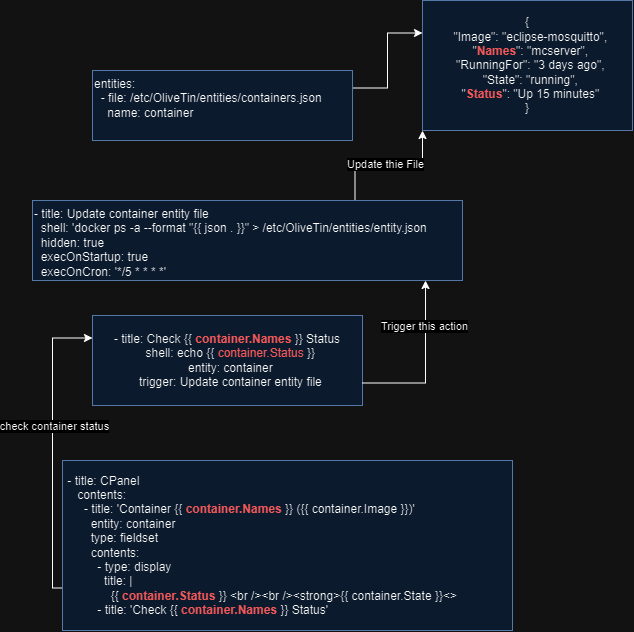

The diagram above was exported from draw.io. Its source (the exported page's mxGraphModel, read from the mxfile embedded in the PNG):
<mxGraphModel dx="1967" dy="1007" grid="1" gridSize="10" guides="1" tooltips="1" connect="1" arrows="1" fold="1" page="1" pageScale="1" pageWidth="850" pageHeight="1100" math="0" shadow="0">
  <root>
    <mxCell id="0" />
    <mxCell id="1" parent="0" />
    <mxCell id="ekUbrOQ6qySUeCBf9fcr-13" style="edgeStyle=orthogonalEdgeStyle;rounded=0;orthogonalLoop=1;jettySize=auto;html=1;exitX=1;exitY=0.25;exitDx=0;exitDy=0;entryX=0;entryY=0.25;entryDx=0;entryDy=0;" edge="1" parent="1" source="ekUbrOQ6qySUeCBf9fcr-1" target="ekUbrOQ6qySUeCBf9fcr-11">
      <mxGeometry relative="1" as="geometry" />
    </mxCell>
    <mxCell id="ekUbrOQ6qySUeCBf9fcr-1" value="entities:&#10;  - file: /etc/OliveTin/entities/containers.json&#10;    name: container" style="text;whiteSpace=wrap;fillColor=#dae8fc;strokeColor=#6c8ebf;" vertex="1" parent="1">
      <mxGeometry x="90" y="190" width="260" height="70" as="geometry" />
    </mxCell>
    <mxCell id="ekUbrOQ6qySUeCBf9fcr-18" style="edgeStyle=orthogonalEdgeStyle;rounded=0;orthogonalLoop=1;jettySize=auto;html=1;exitX=0.75;exitY=0;exitDx=0;exitDy=0;entryX=0;entryY=1;entryDx=0;entryDy=0;" edge="1" parent="1" source="ekUbrOQ6qySUeCBf9fcr-4" target="ekUbrOQ6qySUeCBf9fcr-11">
      <mxGeometry relative="1" as="geometry" />
    </mxCell>
    <mxCell id="ekUbrOQ6qySUeCBf9fcr-19" value="Update thie File" style="edgeLabel;html=1;align=center;verticalAlign=middle;resizable=0;points=[];" vertex="1" connectable="0" parent="ekUbrOQ6qySUeCBf9fcr-18">
      <mxGeometry x="-0.0578" y="3" relative="1" as="geometry">
        <mxPoint y="1" as="offset" />
      </mxGeometry>
    </mxCell>
    <mxCell id="ekUbrOQ6qySUeCBf9fcr-4" value="- title: Update container entity file&#10;  shell: 'docker ps -a --format &quot;{{ json . }}&quot; &gt; /etc/OliveTin/entities/entity.json&#10;  hidden: true&#10;  execOnStartup: true&#10;  execOnCron: '*/5 * * * *'" style="text;whiteSpace=wrap;fillColor=#dae8fc;strokeColor=#6c8ebf;" vertex="1" parent="1">
      <mxGeometry x="30" y="320" width="430" height="80" as="geometry" />
    </mxCell>
    <mxCell id="ekUbrOQ6qySUeCBf9fcr-10" value="&lt;div&gt;- title: Check {{ &lt;b&gt;&lt;font color=&quot;#ff6666&quot; style=&quot;font-size: 12px;&quot;&gt;container.Names&lt;/font&gt;&lt;/b&gt; }} Status&lt;/div&gt;&lt;div&gt;&amp;nbsp; shell: echo {{ &lt;font color=&quot;#ff6666&quot;&gt;container.Status&lt;/font&gt; }}&lt;/div&gt;&lt;div&gt;&amp;nbsp; entity: container&lt;/div&gt;&lt;div&gt;&amp;nbsp; trigger: Update container entity file&lt;/div&gt;" style="rounded=0;whiteSpace=wrap;html=1;fillColor=#dae8fc;strokeColor=#6c8ebf;" vertex="1" parent="1">
      <mxGeometry x="90" y="435" width="270" height="90" as="geometry" />
    </mxCell>
    <mxCell id="ekUbrOQ6qySUeCBf9fcr-11" value="{&lt;br style=&quot;border-color: var(--border-color); padding: 0px; margin: 0px; text-align: left;&quot;&gt;&lt;span style=&quot;text-align: left;&quot;&gt;&amp;nbsp; &quot;Image&quot;: &quot;eclipse-mosquitto&quot;,&lt;/span&gt;&lt;br style=&quot;border-color: var(--border-color); padding: 0px; margin: 0px; text-align: left;&quot;&gt;&lt;span style=&quot;text-align: left;&quot;&gt;&amp;nbsp; &quot;&lt;font color=&quot;#ff6666&quot;&gt;&lt;b&gt;Names&lt;/b&gt;&lt;/font&gt;&quot;: &quot;mcserver&quot;,&lt;/span&gt;&lt;br style=&quot;border-color: var(--border-color); padding: 0px; margin: 0px; text-align: left;&quot;&gt;&lt;span style=&quot;text-align: left;&quot;&gt;&amp;nbsp; &quot;RunningFor&quot;: &quot;3 days ago&quot;,&lt;/span&gt;&lt;br style=&quot;border-color: var(--border-color); padding: 0px; margin: 0px; text-align: left;&quot;&gt;&lt;span style=&quot;text-align: left;&quot;&gt;&amp;nbsp; &quot;State&quot;: &quot;running&quot;,&lt;/span&gt;&lt;br style=&quot;border-color: var(--border-color); padding: 0px; margin: 0px; text-align: left;&quot;&gt;&lt;span style=&quot;text-align: left;&quot;&gt;&amp;nbsp; &quot;&lt;b&gt;&lt;font color=&quot;#ff6666&quot;&gt;Status&lt;/font&gt;&lt;/b&gt;&quot;: &quot;Up 15 minutes&quot;&lt;/span&gt;&lt;br style=&quot;border-color: var(--border-color); padding: 0px; margin: 0px; text-align: left;&quot;&gt;&lt;span style=&quot;text-align: left;&quot;&gt;}&lt;/span&gt;" style="rounded=0;whiteSpace=wrap;html=1;fillColor=#dae8fc;strokeColor=#6c8ebf;" vertex="1" parent="1">
      <mxGeometry x="420" y="120" width="210" height="130" as="geometry" />
    </mxCell>
    <mxCell id="ekUbrOQ6qySUeCBf9fcr-15" style="edgeStyle=orthogonalEdgeStyle;rounded=0;orthogonalLoop=1;jettySize=auto;html=1;exitX=1;exitY=0.75;exitDx=0;exitDy=0;entryX=0.914;entryY=1;entryDx=0;entryDy=0;entryPerimeter=0;" edge="1" parent="1" source="ekUbrOQ6qySUeCBf9fcr-10" target="ekUbrOQ6qySUeCBf9fcr-4">
      <mxGeometry relative="1" as="geometry" />
    </mxCell>
    <mxCell id="ekUbrOQ6qySUeCBf9fcr-16" value="Trigger this action" style="edgeLabel;html=1;align=center;verticalAlign=middle;resizable=0;points=[];" vertex="1" connectable="0" parent="ekUbrOQ6qySUeCBf9fcr-15">
      <mxGeometry x="0.4683" y="2" relative="1" as="geometry">
        <mxPoint y="1" as="offset" />
      </mxGeometry>
    </mxCell>
    <mxCell id="ekUbrOQ6qySUeCBf9fcr-21" style="edgeStyle=orthogonalEdgeStyle;rounded=0;orthogonalLoop=1;jettySize=auto;html=1;exitX=0;exitY=0.75;exitDx=0;exitDy=0;entryX=0;entryY=0.25;entryDx=0;entryDy=0;" edge="1" parent="1" source="ekUbrOQ6qySUeCBf9fcr-20" target="ekUbrOQ6qySUeCBf9fcr-10">
      <mxGeometry relative="1" as="geometry">
        <Array as="points">
          <mxPoint x="50" y="708" />
          <mxPoint x="50" y="458" />
        </Array>
      </mxGeometry>
    </mxCell>
    <mxCell id="ekUbrOQ6qySUeCBf9fcr-22" value="check container status" style="edgeLabel;html=1;align=center;verticalAlign=middle;resizable=0;points=[];" vertex="1" connectable="0" parent="ekUbrOQ6qySUeCBf9fcr-21">
      <mxGeometry x="0.1594" y="-1" relative="1" as="geometry">
        <mxPoint y="1" as="offset" />
      </mxGeometry>
    </mxCell>
    <mxCell id="ekUbrOQ6qySUeCBf9fcr-20" value="&lt;div&gt;&amp;nbsp;- title: CPanel&lt;/div&gt;&lt;div&gt;&amp;nbsp; &amp;nbsp; contents:&lt;/div&gt;&lt;div&gt;&amp;nbsp; &amp;nbsp; &amp;nbsp; - title: 'Container {{ &lt;font color=&quot;#ff6666&quot;&gt;&lt;b&gt;container.Names&lt;/b&gt;&lt;/font&gt; }} ({{ container.Image }})'&lt;/div&gt;&lt;div&gt;&amp;nbsp; &amp;nbsp; &amp;nbsp; &amp;nbsp; entity: container&lt;/div&gt;&lt;div&gt;&amp;nbsp; &amp;nbsp; &amp;nbsp; &amp;nbsp; type: fieldset&lt;/div&gt;&lt;div&gt;&amp;nbsp; &amp;nbsp; &amp;nbsp; &amp;nbsp; contents:&lt;/div&gt;&lt;div&gt;&amp;nbsp; &amp;nbsp; &amp;nbsp; &amp;nbsp; &amp;nbsp; - type: display&lt;/div&gt;&lt;div&gt;&amp;nbsp; &amp;nbsp; &amp;nbsp; &amp;nbsp; &amp;nbsp; &amp;nbsp; title: |&lt;/div&gt;&lt;div&gt;&amp;nbsp; &amp;nbsp; &amp;nbsp; &amp;nbsp; &amp;nbsp; &amp;nbsp; &amp;nbsp; {{ &lt;b&gt;&lt;font color=&quot;#ff6666&quot;&gt;container.Status&lt;/font&gt;&lt;/b&gt; }} &amp;lt;br /&amp;gt;&amp;lt;br /&amp;gt;&amp;lt;strong&amp;gt;{{ container.State }}&amp;lt;&amp;gt;&lt;/div&gt;&lt;div&gt;&amp;nbsp; &amp;nbsp; &amp;nbsp; &amp;nbsp; &amp;nbsp; - title: 'Check {{ &lt;b&gt;&lt;font color=&quot;#ff6666&quot;&gt;container.Names&lt;/font&gt;&lt;/b&gt; }} Status'&lt;/div&gt;" style="rounded=0;whiteSpace=wrap;html=1;align=left;fillColor=#dae8fc;strokeColor=#6c8ebf;" vertex="1" parent="1">
      <mxGeometry x="60" y="580" width="450" height="170" as="geometry" />
    </mxCell>
  </root>
</mxGraphModel>